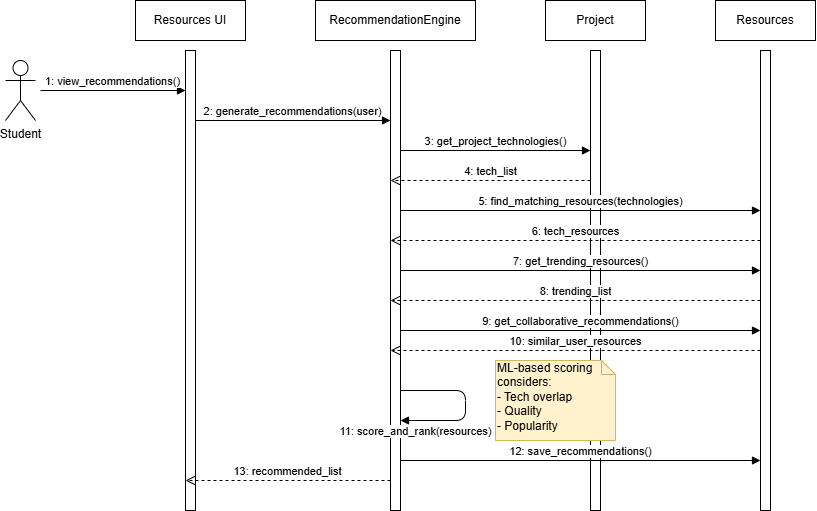

The diagram above was exported from draw.io. Its source (the exported page's mxGraphModel, read from the mxfile embedded in the PNG):
<mxGraphModel dx="1080" dy="571" grid="1" gridSize="10" guides="1" tooltips="1" connect="1" arrows="1" fold="1" page="1" pageScale="1" pageWidth="1100" pageHeight="850" math="0" shadow="0">
  <root>
    <mxCell id="0" />
    <mxCell id="1" parent="0" />
    <mxCell id="2" value="Student" style="shape=umlActor;verticalLabelPosition=bottom;verticalAlign=top;html=1;" vertex="1" parent="1">
      <mxGeometry x="50" y="190" width="30" height="60" as="geometry" />
    </mxCell>
    <mxCell id="3" value="Resources UI" style="rounded=0;whiteSpace=wrap;html=1;" vertex="1" parent="1">
      <mxGeometry x="180" y="130" width="110" height="40" as="geometry" />
    </mxCell>
    <mxCell id="4" value="" style="html=1;points=[];perimeter=orthogonalPerimeter;fillColor=#fff;strokeColor=#000;" vertex="1" parent="1">
      <mxGeometry x="230" y="180" width="10" height="460" as="geometry" />
    </mxCell>
    <mxCell id="5" value="RecommendationEngine" style="rounded=0;whiteSpace=wrap;html=1;" vertex="1" parent="1">
      <mxGeometry x="360" y="130" width="160" height="40" as="geometry" />
    </mxCell>
    <mxCell id="6" value="" style="html=1;points=[];perimeter=orthogonalPerimeter;fillColor=#fff;strokeColor=#000;" vertex="1" parent="1">
      <mxGeometry x="435" y="180" width="10" height="460" as="geometry" />
    </mxCell>
    <mxCell id="7" value="Project" style="rounded=0;whiteSpace=wrap;html=1;" vertex="1" parent="1">
      <mxGeometry x="590" y="130" width="100" height="40" as="geometry" />
    </mxCell>
    <mxCell id="8" value="" style="html=1;points=[];perimeter=orthogonalPerimeter;fillColor=#fff;strokeColor=#000;" vertex="1" parent="1">
      <mxGeometry x="635" y="180" width="10" height="460" as="geometry" />
    </mxCell>
    <mxCell id="9" value="Resources" style="rounded=0;whiteSpace=wrap;html=1;" vertex="1" parent="1">
      <mxGeometry x="760" y="130" width="100" height="40" as="geometry" />
    </mxCell>
    <mxCell id="10" value="" style="html=1;points=[];perimeter=orthogonalPerimeter;fillColor=#fff;strokeColor=#000;" vertex="1" parent="1">
      <mxGeometry x="805" y="180" width="10" height="460" as="geometry" />
    </mxCell>
    <mxCell id="11" value="1: view_recommendations()" style="html=1;verticalAlign=bottom;endArrow=block;" edge="1" parent="1">
      <mxGeometry relative="1" as="geometry">
        <mxPoint x="85" y="220" as="sourcePoint" />
        <mxPoint x="230" y="220" as="targetPoint" />
      </mxGeometry>
    </mxCell>
    <mxCell id="12" value="2: generate_recommendations(user)" style="html=1;verticalAlign=bottom;endArrow=block;" edge="1" parent="1">
      <mxGeometry relative="1" as="geometry">
        <mxPoint x="240" y="250" as="sourcePoint" />
        <mxPoint x="435" y="250" as="targetPoint" />
      </mxGeometry>
    </mxCell>
    <mxCell id="13" value="3: get_project_technologies()" style="html=1;verticalAlign=bottom;endArrow=block;" edge="1" parent="1">
      <mxGeometry relative="1" as="geometry">
        <mxPoint x="445" y="280" as="sourcePoint" />
        <mxPoint x="635" y="280" as="targetPoint" />
      </mxGeometry>
    </mxCell>
    <mxCell id="14" value="4: tech_list" style="html=1;verticalAlign=bottom;endArrow=open;dashed=1;endSize=8;" edge="1" parent="1">
      <mxGeometry relative="1" as="geometry">
        <mxPoint x="435" y="310" as="targetPoint" />
        <mxPoint x="635" y="310" as="sourcePoint" />
      </mxGeometry>
    </mxCell>
    <mxCell id="15" value="5: find_matching_resources(technologies)" style="html=1;verticalAlign=bottom;endArrow=block;" edge="1" parent="1">
      <mxGeometry relative="1" as="geometry">
        <mxPoint x="445" y="340" as="sourcePoint" />
        <mxPoint x="805" y="340" as="targetPoint" />
      </mxGeometry>
    </mxCell>
    <mxCell id="16" value="6: tech_resources" style="html=1;verticalAlign=bottom;endArrow=open;dashed=1;endSize=8;" edge="1" parent="1">
      <mxGeometry relative="1" as="geometry">
        <mxPoint x="435" y="370" as="targetPoint" />
        <mxPoint x="805" y="370" as="sourcePoint" />
      </mxGeometry>
    </mxCell>
    <mxCell id="17" value="7: get_trending_resources()" style="html=1;verticalAlign=bottom;endArrow=block;" edge="1" parent="1">
      <mxGeometry relative="1" as="geometry">
        <mxPoint x="445" y="400" as="sourcePoint" />
        <mxPoint x="805" y="400" as="targetPoint" />
      </mxGeometry>
    </mxCell>
    <mxCell id="18" value="8: trending_list" style="html=1;verticalAlign=bottom;endArrow=open;dashed=1;endSize=8;" edge="1" parent="1">
      <mxGeometry relative="1" as="geometry">
        <mxPoint x="435" y="430" as="targetPoint" />
        <mxPoint x="805" y="430" as="sourcePoint" />
      </mxGeometry>
    </mxCell>
    <mxCell id="19" value="9: get_collaborative_recommendations()" style="html=1;verticalAlign=bottom;endArrow=block;" edge="1" parent="1">
      <mxGeometry relative="1" as="geometry">
        <mxPoint x="445" y="460" as="sourcePoint" />
        <mxPoint x="805" y="460" as="targetPoint" />
      </mxGeometry>
    </mxCell>
    <mxCell id="20" value="10: similar_user_resources" style="html=1;verticalAlign=bottom;endArrow=open;dashed=1;endSize=8;" edge="1" parent="1">
      <mxGeometry relative="1" as="geometry">
        <mxPoint x="435" y="480" as="targetPoint" />
        <mxPoint x="805" y="480" as="sourcePoint" />
      </mxGeometry>
    </mxCell>
    <mxCell id="21" value="11: score_and_rank(resources)" style="html=1;verticalAlign=bottom;endArrow=block;endFill=1;" edge="1" parent="1">
      <mxGeometry x="0.8125" y="20" relative="1" as="geometry">
        <mxPoint x="445" y="520" as="sourcePoint" />
        <mxPoint x="445" y="550" as="targetPoint" />
        <Array as="points">
          <mxPoint x="510" y="520" />
          <mxPoint x="510" y="550" />
        </Array>
        <mxPoint as="offset" />
      </mxGeometry>
    </mxCell>
    <mxCell id="22" value="12: save_recommendations()" style="html=1;verticalAlign=bottom;endArrow=block;" edge="1" parent="1">
      <mxGeometry relative="1" as="geometry">
        <mxPoint x="445" y="590" as="sourcePoint" />
        <mxPoint x="805" y="590" as="targetPoint" />
      </mxGeometry>
    </mxCell>
    <mxCell id="23" value="13: recommended_list" style="html=1;verticalAlign=bottom;endArrow=open;dashed=1;endSize=8;" edge="1" parent="1">
      <mxGeometry relative="1" as="geometry">
        <mxPoint x="230" y="610" as="targetPoint" />
        <mxPoint x="435" y="610" as="sourcePoint" />
      </mxGeometry>
    </mxCell>
    <mxCell id="24" value="ML-based scoring&#10;considers:&#10;- Tech overlap&#10;- Quality&#10;- Popularity" style="shape=note;whiteSpace=wrap;html=1;size=14;verticalAlign=top;align=left;spacingTop=-6;fillColor=#fff2cc;strokeColor=#d6b656;" vertex="1" parent="1">
      <mxGeometry x="540" y="490" width="120" height="80" as="geometry" />
    </mxCell>
  </root>
</mxGraphModel>